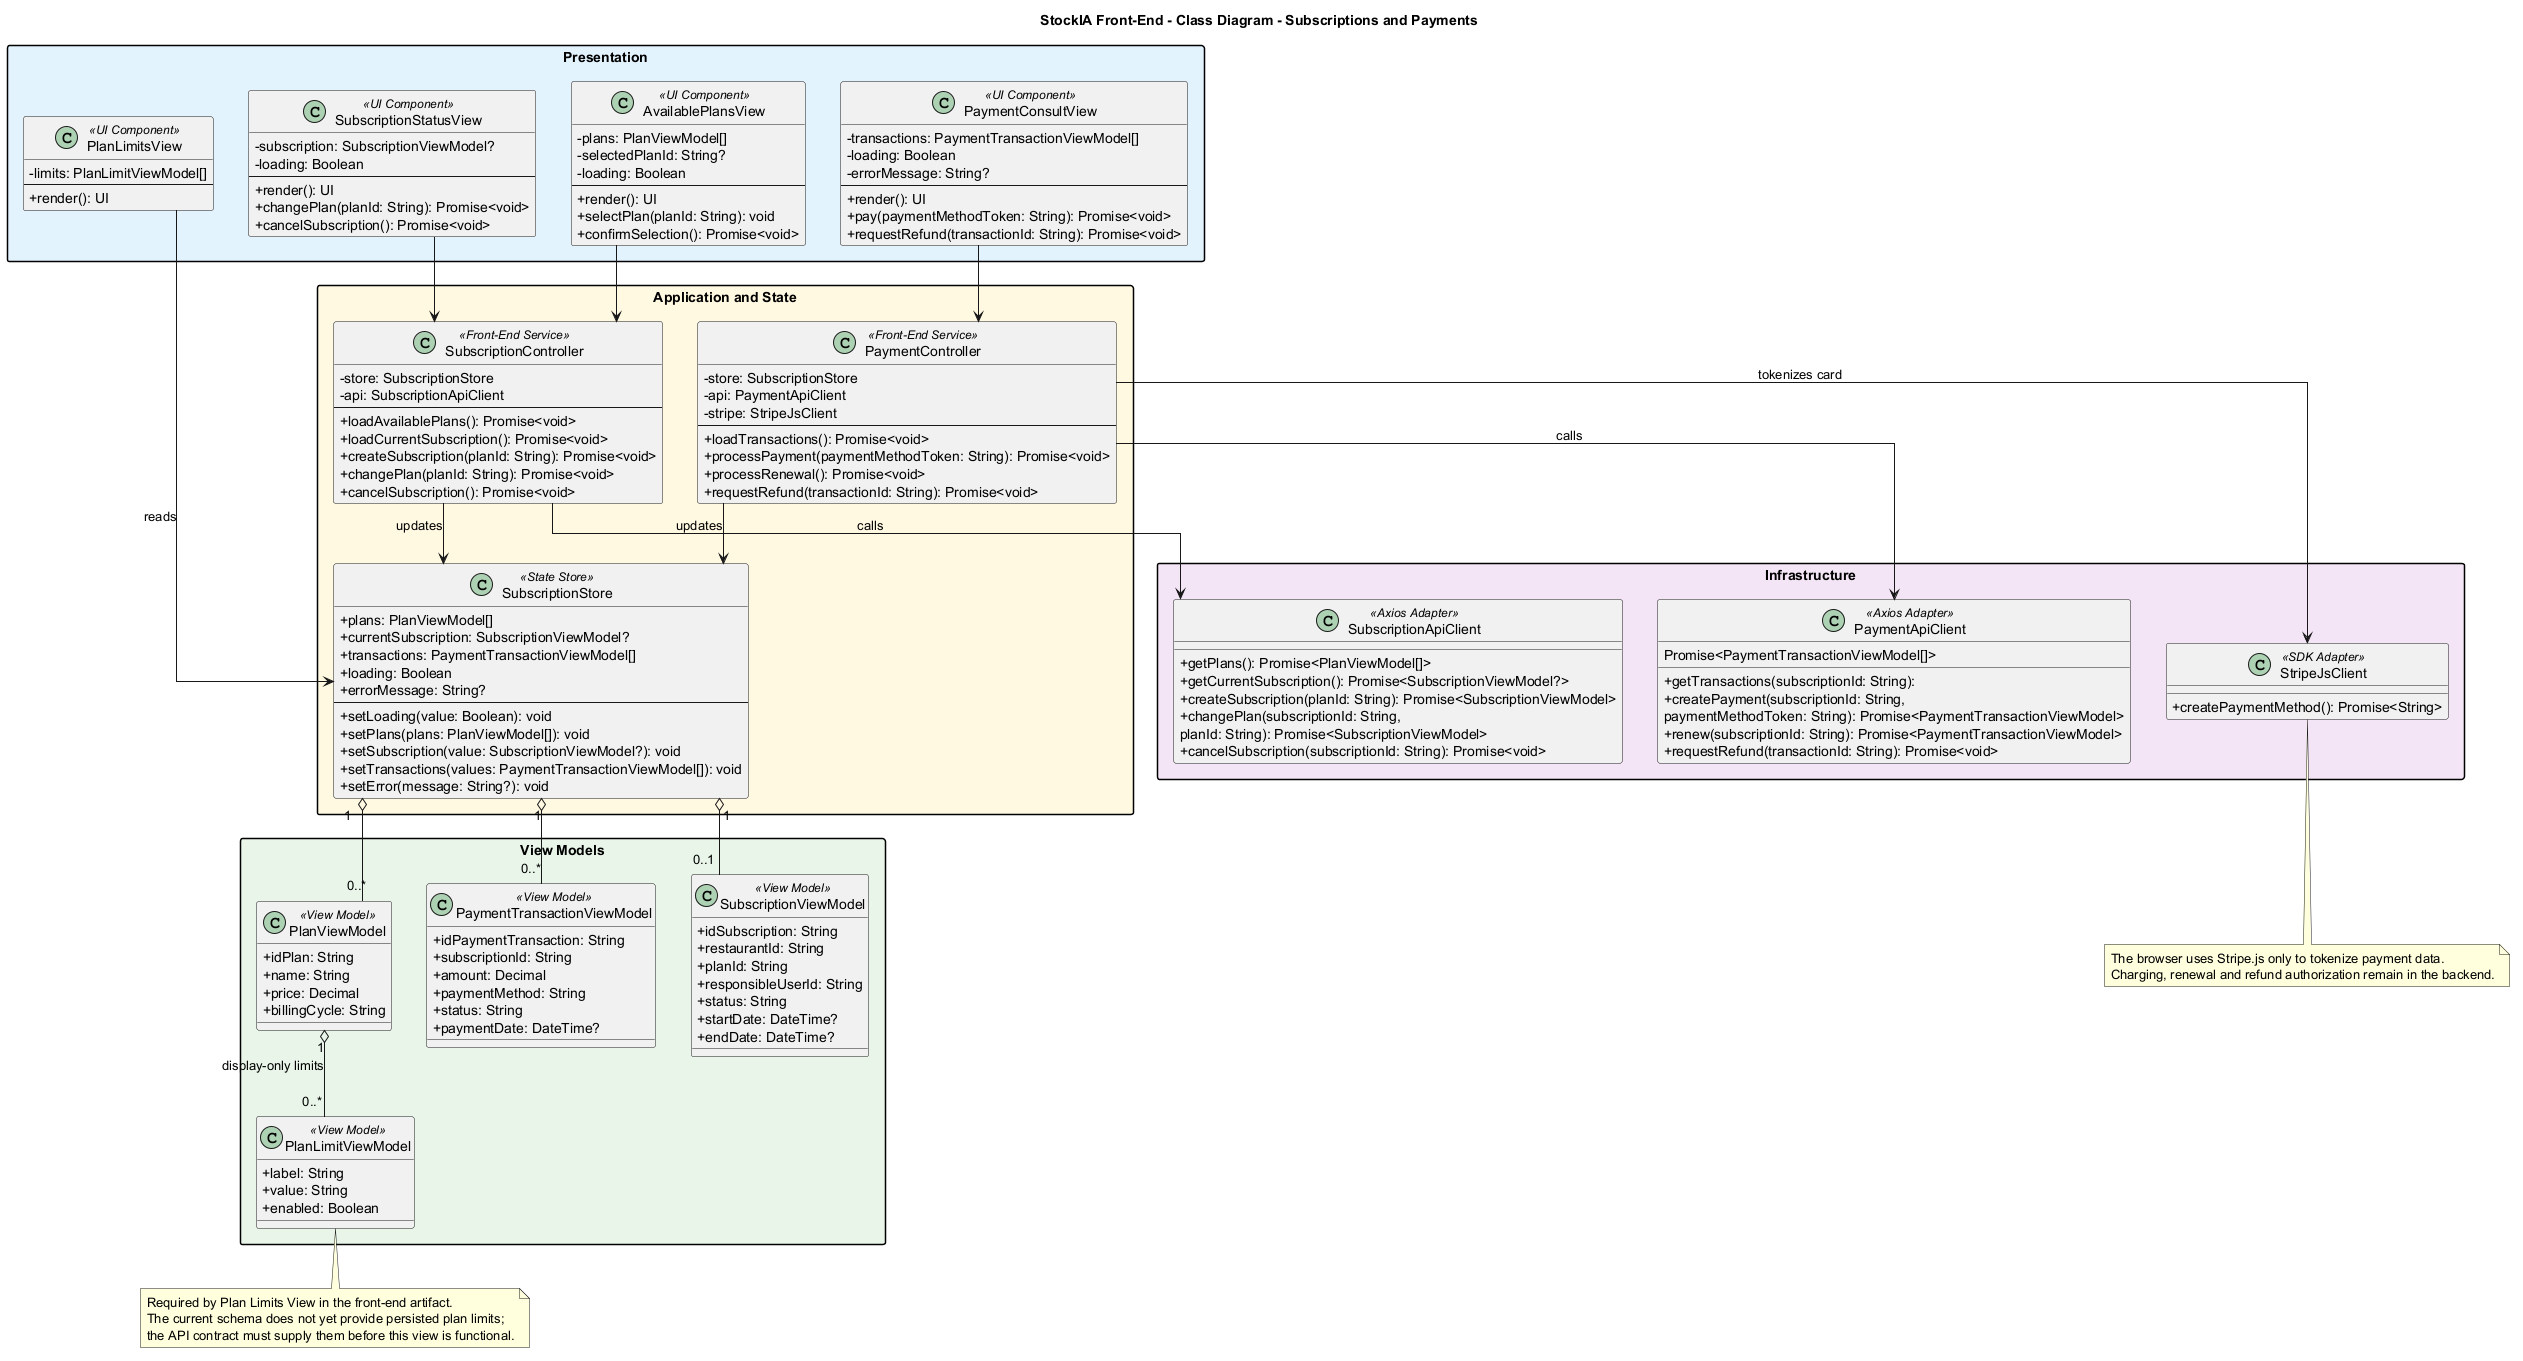

The diagram above was rendered by PlantUML. Its source (embedded in the PNG):
@startuml
title StockIA Front-End - Class Diagram - Subscriptions and Payments

skinparam classAttributeIconSize 0
skinparam linetype ortho
skinparam packageStyle rectangle

package "Presentation" #E3F2FD {
  class AvailablePlansView <<UI Component>> {
    - plans: PlanViewModel[]
    - selectedPlanId: String?
    - loading: Boolean
    --
    + render(): UI
    + selectPlan(planId: String): void
    + confirmSelection(): Promise<void>
  }

  class SubscriptionStatusView <<UI Component>> {
    - subscription: SubscriptionViewModel?
    - loading: Boolean
    --
    + render(): UI
    + changePlan(planId: String): Promise<void>
    + cancelSubscription(): Promise<void>
  }

  class PlanLimitsView <<UI Component>> {
    - limits: PlanLimitViewModel[]
    --
    + render(): UI
  }

  class PaymentConsultView <<UI Component>> {
    - transactions: PaymentTransactionViewModel[]
    - loading: Boolean
    - errorMessage: String?
    --
    + render(): UI
    + pay(paymentMethodToken: String): Promise<void>
    + requestRefund(transactionId: String): Promise<void>
  }
}

package "Application and State" #FFF8E1 {
  class SubscriptionController <<Front-End Service>> {
    - store: SubscriptionStore
    - api: SubscriptionApiClient
    --
    + loadAvailablePlans(): Promise<void>
    + loadCurrentSubscription(): Promise<void>
    + createSubscription(planId: String): Promise<void>
    + changePlan(planId: String): Promise<void>
    + cancelSubscription(): Promise<void>
  }

  class PaymentController <<Front-End Service>> {
    - store: SubscriptionStore
    - api: PaymentApiClient
    - stripe: StripeJsClient
    --
    + loadTransactions(): Promise<void>
    + processPayment(paymentMethodToken: String): Promise<void>
    + processRenewal(): Promise<void>
    + requestRefund(transactionId: String): Promise<void>
  }

  class SubscriptionStore <<State Store>> {
    + plans: PlanViewModel[]
    + currentSubscription: SubscriptionViewModel?
    + transactions: PaymentTransactionViewModel[]
    + loading: Boolean
    + errorMessage: String?
    --
    + setLoading(value: Boolean): void
    + setPlans(plans: PlanViewModel[]): void
    + setSubscription(value: SubscriptionViewModel?): void
    + setTransactions(values: PaymentTransactionViewModel[]): void
    + setError(message: String?): void
  }
}

package "View Models" #E8F5E9 {
  class PlanViewModel <<View Model>> {
    + idPlan: String
    + name: String
    + price: Decimal
    + billingCycle: String
  }

  class SubscriptionViewModel <<View Model>> {
    + idSubscription: String
    + restaurantId: String
    + planId: String
    + responsibleUserId: String
    + status: String
    + startDate: DateTime?
    + endDate: DateTime?
  }

  class PaymentTransactionViewModel <<View Model>> {
    + idPaymentTransaction: String
    + subscriptionId: String
    + amount: Decimal
    + paymentMethod: String
    + status: String
    + paymentDate: DateTime?
  }

  class PlanLimitViewModel <<View Model>> {
    + label: String
    + value: String
    + enabled: Boolean
  }
}

package "Infrastructure" #F3E5F5 {
  class SubscriptionApiClient <<Axios Adapter>> {
    + getPlans(): Promise<PlanViewModel[]>
    + getCurrentSubscription(): Promise<SubscriptionViewModel?>
    + createSubscription(planId: String): Promise<SubscriptionViewModel>
    + changePlan(subscriptionId: String,
      planId: String): Promise<SubscriptionViewModel>
    + cancelSubscription(subscriptionId: String): Promise<void>
  }

  class PaymentApiClient <<Axios Adapter>> {
    + getTransactions(subscriptionId: String):
      Promise<PaymentTransactionViewModel[]>
    + createPayment(subscriptionId: String,
      paymentMethodToken: String): Promise<PaymentTransactionViewModel>
    + renew(subscriptionId: String): Promise<PaymentTransactionViewModel>
    + requestRefund(transactionId: String): Promise<void>
  }

  class StripeJsClient <<SDK Adapter>> {
    + createPaymentMethod(): Promise<String>
  }
}

AvailablePlansView --> SubscriptionController
SubscriptionStatusView --> SubscriptionController
PlanLimitsView --> SubscriptionStore : reads
PaymentConsultView --> PaymentController
SubscriptionController --> SubscriptionStore : updates
SubscriptionController --> SubscriptionApiClient : calls
PaymentController --> SubscriptionStore : updates
PaymentController --> PaymentApiClient : calls
PaymentController --> StripeJsClient : tokenizes card
SubscriptionStore "1" o-- "0..*" PlanViewModel
SubscriptionStore "1" o-- "0..1" SubscriptionViewModel
SubscriptionStore "1" o-- "0..*" PaymentTransactionViewModel
PlanViewModel "1" o-- "0..*" PlanLimitViewModel : display-only limits

note bottom of StripeJsClient
  The browser uses Stripe.js only to tokenize payment data.
  Charging, renewal and refund authorization remain in the backend.
end note

note bottom of PlanLimitViewModel
  Required by Plan Limits View in the front-end artifact.
  The current schema does not yet provide persisted plan limits;
  the API contract must supply them before this view is functional.
end note
@enduml